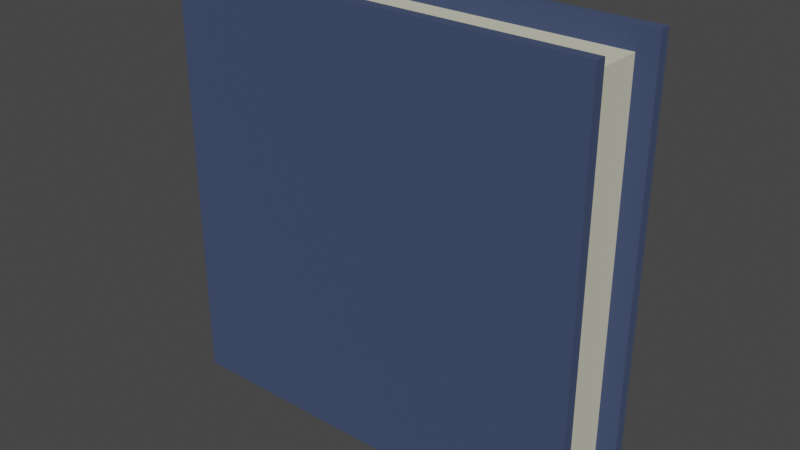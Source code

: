 # Source: Book.blend  (saved by Blender 3.6.13; exported with 4.5.12 LTS)
import bpy
from mathutils import Matrix  # noqa: F401  (used for matrix-valued properties, if any)

bpy.ops.wm.read_factory_settings(use_empty=True)
scene = bpy.context.scene
scene.name = 'Scene'

# ---- collections
col_collection = bpy.data.collections.new('Collection'); scene.collection.children.link(col_collection)

# ---- materials (node trees are filled in below, after node groups)
mat_cover = bpy.data.materials.new('Cover')
mat_cover.alpha_threshold = 0.0
mat_cover.use_transparent_shadow = False
mat_cover.line_color = (0.0, 0.0, 0.0, 1.0)
mat_paper = bpy.data.materials.new('Paper')
mat_paper.use_transparent_shadow = False

# ---- material node trees
mat_cover.use_nodes = True; mat_cover.node_tree.nodes.clear()
_N = mat_cover.node_tree.nodes; _L = mat_cover.node_tree.links
n0 = _N.new('ShaderNodeOutputMaterial'); n0.name = 'Material Output'; n0.location = (300, 300)
n1 = _N.new('ShaderNodeBsdfPrincipled'); n1.name = 'Principled BSDF'; n1.location = (10, 300)
n1.distribution = 'GGX'
n1.subsurface_method = 'BURLEY'
n1.inputs[0].default_value = (0.04466, 0.06658, 0.1424, 1.0)
n1.inputs[2].default_value = 1.0
n1.inputs[3].default_value = 1.45
n1.inputs[27].default_value = (0.0, 0.0, 0.0, 1.0)
n1.inputs[28].default_value = 1.0
_L.new(n1.outputs[0], n0.inputs[0])
n0.is_active_output = True
mat_paper.use_nodes = True; mat_paper.node_tree.nodes.clear()
_N = mat_paper.node_tree.nodes; _L = mat_paper.node_tree.links
n0 = _N.new('ShaderNodeBsdfPrincipled'); n0.name = 'Principled BSDF'; n0.location = (10, 300)
n0.distribution = 'GGX'
n0.subsurface_method = 'BURLEY'
n0.inputs[0].default_value = (0.65, 0.6346, 0.4947, 1.0)
n0.inputs[2].default_value = 1.0
n0.inputs[3].default_value = 1.45
n0.inputs[27].default_value = (0.0, 0.0, 0.0, 1.0)
n0.inputs[28].default_value = 1.0
n1 = _N.new('ShaderNodeOutputMaterial'); n1.name = 'Material Output'; n1.location = (300, 300)
_L.new(n0.outputs[0], n1.inputs[0])
n1.is_active_output = True

# ---- world
world_world = bpy.data.worlds.new('World'); scene.world = world_world
world_world.use_nodes = True; world_world.node_tree.nodes.clear()
_N = world_world.node_tree.nodes; _L = world_world.node_tree.links
n0 = _N.new('ShaderNodeOutputWorld'); n0.name = 'World Output'; n0.location = (300, 300)
n1 = _N.new('ShaderNodeBackground'); n1.name = 'Background'; n1.location = (10, 300)
n1.inputs[0].default_value = (0.05088, 0.05088, 0.05088, 1.0)
_L.new(n1.outputs[0], n0.inputs[0])
n0.is_active_output = True
world_world.color = (0.05088, 0.05088, 0.05088)
world_world.use_sun_shadow = False
world_world.sun_shadow_jitter_overblur = 0.0

# ---- meshes
me_cube = bpy.data.meshes.new('Cube')
me_cube.from_pydata([(-0.2434, 0.5919, -0.08548), (-0.2434, -0.008064, -0.08548), (0.3566, 0.5919, -0.08548), (0.3566, -0.008064, -0.08548), (-0.2434, 0.5919, 0.05784), (-0.2434, -0.008064, 0.05784), (0.3566, 0.5919, 0.05784), (0.3566, -0.008064, 0.05784), (-0.2434, -0.008063, -0.07012), (-0.2434, -0.008064, 0.04248), (0.3566, 0.5919, -0.07012), (0.3566, 0.5919, 0.04248), (0.3566, -0.008064, 0.04248), (0.3566, -0.008064, -0.07012), (-0.2434, 0.5919, 0.04248), (-0.2434, 0.5919, -0.07012), (-0.1943, -0.008064, 0.05784), (-0.1943, 0.5919, -0.08548), (-0.1943, 0.5919, 0.05784), (-0.1943, -0.008064, -0.08548), (-0.1943, -0.008064, 0.04248), (-0.1943, -0.008063, -0.07012), (-0.1943, 0.5919, -0.07012), (-0.1943, 0.5919, 0.04248), (0.3288, 0.5617, -0.07012), (0.3288, 0.5617, 0.04248), (0.3288, 0.02217, 0.04248), (0.3288, 0.02217, -0.07012), (-0.1665, 0.02217, 0.04248), (-0.1665, 0.02217, -0.07012), (-0.1665, 0.5617, -0.07012), (-0.1665, 0.5617, 0.04248)], [], [(23, 18, 6, 11), (12, 11, 6, 7), (16, 18, 4, 5), (21, 19, 3, 13), (19, 17, 2, 3), (8, 15, 0, 1), (5, 4, 14, 9), (9, 14, 15, 8), (16, 20, 12, 7), (20, 21, 29, 28), (3, 2, 10, 13), (12, 20, 28, 26), (17, 22, 10, 2), (13, 10, 24, 27), (15, 14, 23, 22), (0, 15, 22, 17), (9, 8, 21, 20), (5, 9, 20, 16), (1, 0, 17, 19), (8, 1, 19, 21), (7, 6, 18, 16), (14, 4, 18, 23), (28, 29, 27, 26), (27, 24, 25, 26), (30, 31, 25, 24), (23, 11, 25, 31), (22, 23, 31, 30), (11, 12, 26, 25), (21, 13, 27, 29), (10, 22, 30, 24)])
me_cube.polygons.foreach_set('material_index', [0, 0, 0, 0, 0, 0, 0, 0, 0, 0, 0, 0, 0, 0, 0, 0, 0, 0, 0, 0, 0, 0, 1, 1, 1, 0, 0, 0, 0, 0])
_uv = me_cube.uv_layers.new(name='UVMap')
_uv.uv.foreach_set('vector', [0.7917, 0.5205, 0.875, 0.5205, 0.875, 0.75, 0.7917, 0.75, 0.375, 0.9167, 0.625, 0.9167, 0.625, 1.0, 0.375, 1.0, 0.375, 0.2295, 0.625, 0.2295, 0.625, 0.25, 0.375, 0.25, 0.2917, 0.5205, 0.375, 0.5205, 0.375, 0.75, 0.2917, 0.75, 0.375, 0.5205, 0.625, 0.5205, 0.625, 0.75, 0.375, 0.75, 0.375, 0.4167, 0.625, 0.4167, 0.625, 0.5, 0.375, 0.5, 0.375, 0.25, 0.625, 0.25, 0.625, 0.3333, 0.375, 0.3333, 0.375, 0.3333, 0.625, 0.3333, 0.625, 0.4167, 0.375, 0.4167, 0.125, 0.5205, 0.2083, 0.5205, 0.2083, 0.75, 0.125, 0.75, 0.2083, 0.5205, 0.2917, 0.5205, 0.2917, 0.5205, 0.2083, 0.5205, 0.375, 0.75, 0.625, 0.75, 0.625, 0.8333, 0.375, 0.8333, 0.2083, 0.75, 0.2083, 0.5205, 0.2083, 0.5205, 0.2083, 0.75, 0.625, 0.5205, 0.7083, 0.5205, 0.7083, 0.75, 0.625, 0.75, 0.375, 0.8333, 0.625, 0.8333, 0.625, 0.8333, 0.375, 0.8333, 0.7083, 0.5, 0.7917, 0.5, 0.7917, 0.5205, 0.7083, 0.5205, 0.625, 0.5, 0.7083, 0.5, 0.7083, 0.5205, 0.625, 0.5205, 0.2083, 0.5, 0.2917, 0.5, 0.2917, 0.5205, 0.2083, 0.5205, 0.125, 0.5, 0.2083, 0.5, 0.2083, 0.5205, 0.125, 0.5205, 0.375, 0.5, 0.625, 0.5, 0.625, 0.5205, 0.375, 0.5205, 0.2917, 0.5, 0.375, 0.5, 0.375, 0.5205, 0.2917, 0.5205, 0.375, 0.0, 0.625, 0.0, 0.625, 0.2295, 0.375, 0.2295, 0.7917, 0.5, 0.875, 0.5, 0.875, 0.5205, 0.7917, 0.5205, 0.2083, 0.5205, 0.2917, 0.5205, 0.2917, 0.75, 0.2083, 0.75, 0.375, 0.8333, 0.625, 0.8333, 0.625, 0.9167, 0.375, 0.9167, 0.7083, 0.5205, 0.7917, 0.5205, 0.7917, 0.75, 0.7083, 0.75, 0.7917, 0.5205, 0.7917, 0.75, 0.7917, 0.75, 0.7917, 0.5205, 0.7083, 0.5205, 0.7917, 0.5205, 0.7917, 0.5205, 0.7083, 0.5205, 0.625, 0.9167, 0.375, 0.9167, 0.375, 0.9167, 0.625, 0.9167, 0.2917, 0.5205, 0.2917, 0.75, 0.2917, 0.75, 0.2917, 0.5205, 0.7083, 0.75, 0.7083, 0.5205, 0.7083, 0.5205, 0.7083, 0.75])
me_cube.materials.append(mat_cover)
me_cube.materials.append(mat_paper)
me_cube.use_remesh_preserve_volume = False
me_cube.use_remesh_preserve_attributes = False
me_cube.use_mirror_vertex_groups = False
me_cube.update()

# ---- objects
ob_cube = bpy.data.objects.new('Cube', me_cube)

# ---- transforms, parenting, visibility, modifiers, constraints
ob_cube.location = (0.0, 0.0, 0.0)
ob_cube.rotation_euler = (1.571, -0.0, 0.0)
ob_cube.lock_rotations_4d = False
ob_cube.empty_display_type = 'ARROWS'
ob_cube.lineart.crease_threshold = 0.0

# ---- collection membership
col_collection.objects.link(ob_cube)

# ---- scene / render settings (as saved in the file)
scene.frame_start = 1; scene.frame_end = 250; scene.frame_set(1)
scene.render.engine = 'BLENDER_EEVEE_NEXT'
scene.cycles.use_denoising = False
scene.cycles.samples = 128
scene.cycles.sampling_pattern = 'TABULATED_SOBOL'
scene.cycles.use_adaptive_sampling = False
scene.cycles.use_light_tree = False
scene.view_settings.view_transform = 'Filmic'
bpy.context.view_layer.update()

# ---- added for rendering (the .blend has no active camera and no usable light): camera, sun
cam_auto = bpy.data.cameras.new('AutoCamera')
cam_auto.lens = 50.0
cam_auto.sensor_width = 36.0
cam_auto.clip_end = 1000.0
ob_auto_camera = bpy.data.objects.new('AutoCamera', cam_auto)
scene.collection.objects.link(ob_auto_camera)
ob_auto_camera.location = (0.852775, -0.941618, 0.928896)
ob_auto_camera.rotation_euler = (1.09748, -7.21219e-08, 0.694738)
scene.camera = ob_auto_camera
light_auto_sun = bpy.data.lights.new('AutoSun', 'SUN')
light_auto_sun.energy = 3.0
light_auto_sun.angle = 0.0523599
ob_auto_sun = bpy.data.objects.new('AutoSun', light_auto_sun)
scene.collection.objects.link(ob_auto_sun)
ob_auto_sun.rotation_euler = (0.872665, 0.174533, 0.523599)
bpy.context.view_layer.update()
